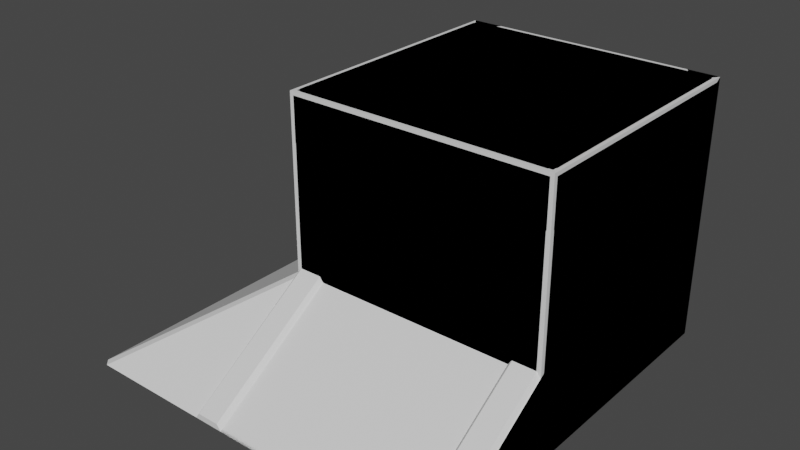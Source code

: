 # Source: environment.blend  (saved by Blender 3.0.42; exported with 4.5.12 LTS)
import bpy
from mathutils import Matrix  # noqa: F401  (used for matrix-valued properties, if any)

bpy.ops.wm.read_factory_settings(use_empty=True)
scene = bpy.context.scene
scene.name = 'Scene'

# ---- collections
col_collection = bpy.data.collections.new('Collection'); scene.collection.children.link(col_collection)

# ---- materials (node trees are filled in below, after node groups)
mat_faces = bpy.data.materials.new('Faces')
mat_faces.use_transparent_shadow = False
mat_sides = bpy.data.materials.new('Sides')
mat_sides.use_transparent_shadow = False
mat_edges = bpy.data.materials.new('Edges')
mat_edges.use_transparent_shadow = False

# ---- material node trees
mat_faces.use_nodes = True; mat_faces.node_tree.nodes.clear()
_N = mat_faces.node_tree.nodes; _L = mat_faces.node_tree.links
n0 = _N.new('ShaderNodeBsdfPrincipled'); n0.name = 'Principled BSDF'; n0.location = (10, 300)
n0.distribution = 'GGX'
n0.subsurface_method = 'RANDOM_WALK_SKIN'
n0.inputs[3].default_value = 1.45
n0.inputs[27].default_value = (0.0, 0.0, 0.0, 1.0)
n0.inputs[28].default_value = 1.0
n1 = _N.new('ShaderNodeOutputMaterial'); n1.name = 'Material Output'; n1.location = (300, 300)
_L.new(n0.outputs[0], n1.inputs[0])
n1.is_active_output = True
mat_sides.use_nodes = True; mat_sides.node_tree.nodes.clear()
_N = mat_sides.node_tree.nodes; _L = mat_sides.node_tree.links
n0 = _N.new('ShaderNodeBsdfPrincipled'); n0.name = 'Principled BSDF'; n0.location = (10, 300)
n0.distribution = 'GGX'
n0.subsurface_method = 'RANDOM_WALK_SKIN'
n0.inputs[3].default_value = 1.45
n0.inputs[27].default_value = (0.0, 0.0, 0.0, 1.0)
n0.inputs[28].default_value = 1.0
n1 = _N.new('ShaderNodeOutputMaterial'); n1.name = 'Material Output'; n1.location = (300, 300)
_L.new(n0.outputs[0], n1.inputs[0])
n1.is_active_output = True
mat_edges.use_nodes = True; mat_edges.node_tree.nodes.clear()
_N = mat_edges.node_tree.nodes; _L = mat_edges.node_tree.links
n0 = _N.new('ShaderNodeBsdfPrincipled'); n0.name = 'Principled BSDF'; n0.location = (10, 300)
n0.distribution = 'GGX'
n0.subsurface_method = 'RANDOM_WALK_SKIN'
n0.inputs[3].default_value = 1.45
n0.inputs[27].default_value = (0.0, 0.0, 0.0, 1.0)
n0.inputs[28].default_value = 1.0
n1 = _N.new('ShaderNodeOutputMaterial'); n1.name = 'Material Output'; n1.location = (300, 300)
_L.new(n0.outputs[0], n1.inputs[0])
n1.is_active_output = True

# ---- world
world_world = bpy.data.worlds.new('World'); scene.world = world_world
world_world.use_nodes = True; world_world.node_tree.nodes.clear()
_N = world_world.node_tree.nodes; _L = world_world.node_tree.links
n0 = _N.new('ShaderNodeOutputWorld'); n0.name = 'World Output'; n0.location = (300, 300)
n1 = _N.new('ShaderNodeBackground'); n1.name = 'Background'; n1.location = (10, 300)
n1.inputs[0].default_value = (0.05088, 0.05088, 0.05088, 1.0)
_L.new(n1.outputs[0], n0.inputs[0])
n0.is_active_output = True
world_world.color = (0.05088, 0.05088, 0.05088)
world_world.use_sun_shadow = False
world_world.sun_shadow_jitter_overblur = 0.0

# ---- meshes
me_cube_001 = bpy.data.meshes.new('Cube.001')
me_cube_001.from_pydata([(0.0, 0.0, 2.0), (0.0, 0.0, 0.0), (0.0, -3.0, 0.0), (-2.0, 0.0, 2.0), (-2.0, 0.0, 0.0), (-2.0, -3.0, 0.0), (-0.2367, -3.0, 0.0), (-1.763, -3.0, 0.0), (-1.763, 0.0, 2.0), (-0.2367, 0.0, 2.0), (-1.763, 0.0, 0.0), (-0.2367, 0.0, 0.0), (-1.968, -3.0, 0.04478), (-1.968, -0.04094, 2.0), (-0.0288, -0.04094, 2.0), (-0.0288, -3.0, 0.04478), (-1.795, -0.04094, 2.0), (-1.795, -3.0, 0.04478), (-0.2079, -3.0, 0.04478), (-0.2079, -0.04094, 2.0)], [], [(1, 11, 9, 0), (5, 3, 4), (1, 0, 2), (10, 4, 3, 8), (3, 5, 12, 13), (10, 8, 9, 11), (8, 7, 6, 9), (6, 2, 15, 18), (16, 13, 12, 17), (14, 19, 18, 15), (9, 6, 18, 19), (7, 8, 16, 17), (8, 3, 13, 16), (0, 9, 19, 14), (5, 7, 17, 12), (2, 0, 14, 15)])
me_cube_001.polygons.foreach_set('material_index', [2, 1, 1, 2, 2, 0, 0, 2, 2, 2, 2, 2, 2, 2, 2, 2])
_uv = me_cube_001.uv_layers.new(name='UVMap')
_uv.uv.foreach_set('vector', [0.0001001, 9.998e-05, 0.1184, 9.999e-05, 0.1184, 0.9999, 9.998e-05, 0.9999, 0.9999, 9.998e-05, 0.0, 0.5, 0.0, 0.0, 0.9999, 9.999e-05, 1.0, 0.5, 9.998e-05, 0.0001003, 0.8816, 0.0001001, 0.9999, 0.0001001, 0.9999, 0.9999, 0.8816, 0.9999, 0.08846, 0.000352, 0.08846, 1.0, 0.0714, 0.9853, 0.0725, 0.01605, 0.8816, 0.0001001, 0.8816, 0.9999, 0.1184, 0.9999, 0.1184, 9.999e-05, 0.8816, 0.0001, 0.8816, 0.9999, 0.1184, 0.9999, 0.1184, 0.0001003, 0.09107, 1.0, 0.003906, 0.9993, 0.02096, 0.983, 0.07409, 0.9849, 0.01595, 0.01522, 0.0725, 0.01605, 0.0714, 0.9853, 0.02059, 0.9834, 0.0157, 0.01572, 0.0753, 0.01652, 0.07409, 0.9849, 0.02096, 0.983, 0.09107, 0.0002269, 0.09107, 1.0, 0.07409, 0.9849, 0.0753, 0.01652, 0.003498, 0.9992, 2.974e-05, 2.974e-05, 0.01595, 0.01522, 0.02059, 0.9834, 2.974e-05, 2.974e-05, 0.08846, 0.000352, 0.0725, 0.01605, 0.01595, 0.01522, 3.017e-05, 3.017e-05, 0.09107, 0.0002269, 0.0753, 0.01652, 0.0157, 0.01572, 0.08846, 1.0, 0.003498, 0.9992, 0.02059, 0.9834, 0.0714, 0.9853, 0.003906, 0.9993, 3.017e-05, 3.017e-05, 0.0157, 0.01572, 0.02096, 0.983])
me_cube_001.materials.append(mat_faces)
me_cube_001.materials.append(mat_sides)
me_cube_001.materials.append(mat_edges)
me_cube_001.use_remesh_preserve_volume = False
me_cube_001.use_remesh_preserve_attributes = False
me_cube_001.use_mirror_vertex_groups = False
me_cube_001.update()
me_cube_004 = bpy.data.meshes.new('Cube.004')
me_cube_004.from_pydata([(-2.0, -1.858, 0.1421), (-1.959, -1.817, 0.1831), (-2.0, -1.858, 1.858), (-1.959, -1.817, 1.817), (-2.0, -0.1421, 1.858), (-1.959, -0.1831, 1.817), (-1.959, -0.1831, 0.1831), (-2.0, -0.1421, 0.1421), (-1.858, 0.0, 0.1421), (-1.817, -0.041, 0.1831), (-1.858, 0.0, 1.858), (-1.817, -0.041, 1.817), (-0.1421, 0.0, 1.858), (-0.1831, -0.041, 1.817), (-0.1831, -0.041, 0.1831), (-0.1421, 0.0, 0.1421), (0.0, -0.1421, 0.1421), (-0.041, -0.1831, 0.1831), (0.0, -0.1421, 1.858), (-0.041, -0.1831, 1.817), (0.0, -1.858, 1.858), (-0.041, -1.817, 1.817), (-0.041, -1.817, 0.1831), (0.0, -1.858, 0.1421), (-0.1421, -2.0, 0.1421), (-0.1831, -1.959, 0.1831), (-0.1421, -2.0, 1.858), (-0.1831, -1.959, 1.817), (-1.858, -2.0, 1.858), (-1.817, -1.959, 1.817), (-1.817, -1.959, 0.1831), (-1.858, -2.0, 0.1421), (-0.1831, -0.1831, 1.959), (-0.1421, -0.1421, 2.0), (-1.858, -0.1421, 2.0), (-1.817, -0.1831, 1.959), (-1.858, -1.858, 2.0), (-1.817, -1.817, 1.959), (-0.1831, -1.817, 1.959), (-0.1421, -1.858, 2.0), (-1.96, -2.0, 0.0405), (-2.0, -1.96, 0.0405), (-2.0, -1.96, 0.0), (-1.96, -2.0, 0.0), (-1.96, -2.0, 1.96), (-1.96, -1.96, 2.0), (-2.0, -1.96, 1.96), (-2.0, -0.0405, 0.0405), (-1.96, 0.0, 0.0405), (-1.96, 0.0, 0.0), (-2.0, -0.0405, 0.0), (-1.96, -0.0405, 2.0), (-1.96, 0.0, 1.96), (-2.0, -0.0405, 1.96), (0.0, -1.96, 0.0405), (-0.0405, -2.0, 0.0405), (-0.0405, -2.0, 0.0), (0.0, -1.96, 0.0), (-0.0405, -1.96, 2.0), (-0.0405, -2.0, 1.96), (0.0, -1.96, 1.96), (-0.0405, 0.0, 0.0405), (0.0, -0.0405, 0.0405), (0.0, -0.0405, 0.0), (-0.0405, 0.0, 0.0), (-0.0405, -0.0405, 2.0), (0.0, -0.0405, 1.96), (-0.0405, 0.0, 1.96)], [], [(55, 59, 26, 24), (1, 3, 5, 6), (40, 43, 56, 55, 24, 31), (45, 58, 39, 36), (61, 64, 49, 48, 8, 15), (51, 45, 36, 34), (9, 11, 13, 14), (53, 47, 7, 4), (65, 51, 34, 33), (52, 67, 12, 10), (17, 19, 21, 22), (67, 61, 15, 12), (62, 66, 18, 16), (58, 65, 33, 39), (60, 54, 23, 20), (25, 27, 29, 30), (54, 57, 63, 62, 16, 23), (48, 52, 10, 8), (41, 46, 2, 0), (47, 50, 42, 41, 0, 7), (32, 35, 37, 38), (66, 60, 20, 18), (46, 53, 4, 2), (59, 44, 28, 26), (7, 0, 1, 6), (15, 8, 9, 14), (23, 16, 17, 22), (31, 24, 25, 30), (0, 2, 3, 1), (2, 4, 5, 3), (4, 7, 6, 5), (11, 9, 8, 10), (10, 12, 13, 11), (12, 15, 14, 13), (19, 17, 16, 18), (18, 20, 21, 19), (20, 23, 22, 21), (27, 25, 24, 26), (26, 28, 29, 27), (30, 29, 28, 31), (35, 32, 33, 34), (32, 38, 39, 33), (37, 35, 34, 36), (38, 37, 36, 39), (40, 41, 42, 43), (44, 45, 46), (47, 48, 49, 50), (51, 52, 53), (54, 55, 56, 57), (58, 59, 60), (61, 62, 63, 64), (65, 66, 67), (40, 44, 46, 41), (45, 51, 53, 46), (52, 48, 47, 53), (51, 65, 67, 52), (66, 62, 61, 67), (65, 58, 60, 66), (59, 55, 54, 60), (58, 45, 44, 59), (44, 40, 31, 28)])
me_cube_004.polygons.foreach_set('material_index', [1, 0, 1, 1, 1, 1, 0, 1, 1, 1, 0, 1, 1, 1, 1, 0, 1, 1, 1, 1, 0, 1, 1, 1, 1, 1, 1, 1, 1, 1, 1, 1, 1, 1, 1, 1, 1, 1, 1, 1, 1, 1, 1, 1, 1, 1, 1, 1, 1, 1, 1, 1, 1, 1, 1, 1, 1, 1, 1, 1, 1])
_k = set([(1, 3), (1, 6), (3, 5), (5, 6), (9, 11), (9, 14), (11, 13), (13, 14), (17, 19), (17, 22), (19, 21), (21, 22), (25, 27), (25, 30), (27, 29), (29, 30), (32, 35), (32, 38), (35, 37), (37, 38)])
me_cube_004.attributes.new('sharp_edge', 'BOOLEAN', 'EDGE').data.foreach_set('value', [ (min(e.vertices), max(e.vertices)) in _k for e in me_cube_004.edges])
_uv = me_cube_004.uv_layers.new(name='UVMap')
_uv.uv.foreach_set('vector', [0.3801, 0.7551, 0.6199, 0.7551, 0.6072, 0.7678, 0.3928, 0.7678, 0.0, 0.0, 0.0, 1.0, 1.0, 1.0, 1.0, 0.0, 0.3801, 0.9949, 0.375, 0.9949, 0.375, 0.7551, 0.3801, 0.7551, 0.3928, 0.7678, 0.3928, 0.9822, 0.8699, 0.7449, 0.6301, 0.7449, 0.6428, 0.7322, 0.8572, 0.7322, 0.3801, 0.4949, 0.375, 0.4949, 0.375, 0.2551, 0.3801, 0.2551, 0.3928, 0.2678, 0.3928, 0.4822, 0.8699, 0.5051, 0.8699, 0.7449, 0.8572, 0.7322, 0.8572, 0.5178, 0.0, 0.0, 0.0, 1.0, 1.0, 1.0, 1.0, 0.0, 0.6199, 0.2449, 0.3801, 0.2449, 0.3928, 0.2322, 0.6072, 0.2322, 0.6301, 0.5051, 0.8699, 0.5051, 0.8572, 0.5178, 0.6428, 0.5178, 0.6199, 0.2551, 0.6199, 0.4949, 0.6072, 0.4822, 0.6072, 0.2678, 1.0, 0.0, 1.0, 1.0, 0.0, 1.0, 0.0, 0.0, 0.6199, 0.4949, 0.3801, 0.4949, 0.3928, 0.4822, 0.6072, 0.4822, 0.3801, 0.5051, 0.6199, 0.5051, 0.6072, 0.5178, 0.3928, 0.5178, 0.6301, 0.7449, 0.6301, 0.5051, 0.6428, 0.5178, 0.6428, 0.7322, 0.6199, 0.7449, 0.3801, 0.7449, 0.3928, 0.7322, 0.6072, 0.7322, 1.0, 0.0, 1.0, 1.0, 0.0, 1.0, 0.0, 0.0, 0.3801, 0.7449, 0.375, 0.7449, 0.375, 0.5051, 0.3801, 0.5051, 0.3928, 0.5178, 0.3928, 0.7322, 0.3801, 0.2551, 0.6199, 0.2551, 0.6072, 0.2678, 0.3928, 0.2678, 0.3801, 0.005062, 0.6199, 0.005062, 0.6072, 0.01777, 0.3928, 0.01777, 0.3801, 0.2449, 0.375, 0.2449, 0.375, 0.005062, 0.3801, 0.005062, 0.3928, 0.01777, 0.3928, 0.2322, 1.0, 1.0, 0.0, 1.0, 0.0, 0.0, 1.0, 0.0, 0.6199, 0.5051, 0.6199, 0.7449, 0.6072, 0.7322, 0.6072, 0.5178, 0.6199, 0.005062, 0.6199, 0.2449, 0.6072, 0.2322, 0.6072, 0.01777, 0.6199, 0.7551, 0.6199, 0.9949, 0.6072, 0.9822, 0.6072, 0.7678, 0.3928, 0.2322, 0.3928, 0.01777, 0.3979, 0.02289, 0.3979, 0.2271, 0.3928, 0.4822, 0.3928, 0.2678, 0.3979, 0.2729, 0.3979, 0.4771, 0.3928, 0.7322, 0.3928, 0.5178, 0.3979, 0.5229, 0.3979, 0.7271, 0.3928, 0.9822, 0.3928, 0.7678, 0.3979, 0.7729, 0.3979, 0.9771, 0.3928, 0.01777, 0.6072, 0.01777, 0.6021, 0.02289, 0.3979, 0.02289, 0.6072, 0.01777, 0.6072, 0.2322, 0.6021, 0.2271, 0.6021, 0.02289, 0.6072, 0.2322, 0.3928, 0.2322, 0.3979, 0.2271, 0.6021, 0.2271, 0.6021, 0.2729, 0.3979, 0.2729, 0.3928, 0.2678, 0.6072, 0.2678, 0.6072, 0.2678, 0.6072, 0.4822, 0.6021, 0.4771, 0.6021, 0.2729, 0.6072, 0.4822, 0.3928, 0.4822, 0.3979, 0.4771, 0.6021, 0.4771, 0.6021, 0.5229, 0.3979, 0.5229, 0.3928, 0.5178, 0.6072, 0.5178, 0.6072, 0.5178, 0.6072, 0.7322, 0.6021, 0.7271, 0.6021, 0.5229, 0.6072, 0.7322, 0.3928, 0.7322, 0.3979, 0.7271, 0.6021, 0.7271, 0.6021, 0.7729, 0.3979, 0.7729, 0.3928, 0.7678, 0.6072, 0.7678, 0.6072, 0.7678, 0.6072, 0.9822, 0.6021, 0.9771, 0.6021, 0.7729, 0.3979, 0.9771, 0.6021, 0.9771, 0.6072, 0.9822, 0.3928, 0.9822, 0.8521, 0.5229, 0.6479, 0.5229, 0.6428, 0.5178, 0.8572, 0.5178, 0.6479, 0.5229, 0.6479, 0.7271, 0.6428, 0.7322, 0.6428, 0.5178, 0.8521, 0.7271, 0.8521, 0.5229, 0.8572, 0.5178, 0.8572, 0.7322, 0.6479, 0.7271, 0.8521, 0.7271, 0.8572, 0.7322, 0.6428, 0.7322, 0.3801, -4.657e-10, 0.3801, 0.005062, 0.375, 0.005062, 0.375, 0.0, 0.6199, 0.0, 0.6225, 0.002531, 0.6199, 0.005062, 0.3801, 0.2449, 0.3775, 0.2475, 0.375, 0.25, 0.375, 0.2449, 0.625, 0.2449, 0.6199, 0.25, 0.6199, 0.2449, 0.3801, 0.75, 0.3801, 0.7551, 0.375, 0.7551, 0.375, 0.75, 0.625, 0.7551, 0.6199, 0.7551, 0.6199, 0.75, 0.3801, 0.4949, 0.3775, 0.4975, 0.375, 0.5, 0.375, 0.4949, 0.625, 0.4949, 0.6199, 0.5, 0.6199, 0.4949, 0.3801, 0.0, 0.6199, 0.0, 0.6199, 0.005062, 0.3801, 0.005062, 0.625, 0.005062, 0.625, 0.2449, 0.6199, 0.2449, 0.6199, 0.005062, 0.6199, 0.2551, 0.3801, 0.2551, 0.3801, 0.2449, 0.6199, 0.2449, 0.625, 0.2551, 0.625, 0.4949, 0.6199, 0.4949, 0.6199, 0.2551, 0.6199, 0.5051, 0.3801, 0.5051, 0.3801, 0.4949, 0.6199, 0.4949, 0.6301, 0.5051, 0.6301, 0.7449, 0.6199, 0.7449, 0.6199, 0.5051, 0.6199, 0.7551, 0.3801, 0.7551, 0.3801, 0.7449, 0.6199, 0.7449, 0.625, 0.7551, 0.625, 0.9949, 0.6199, 0.9949, 0.6199, 0.7551, 0.6199, 0.9949, 0.3801, 0.9949, 0.3928, 0.9822, 0.6072, 0.9822])
me_cube_004.materials.append(mat_faces)
me_cube_004.materials.append(mat_edges)
me_cube_004.use_remesh_fix_poles = True
me_cube_004.use_remesh_preserve_attributes = False
me_cube_004.update()
me_cube_005 = bpy.data.meshes.new('Cube.005')
me_cube_005.from_pydata([(-2.0, -2.0, 0.0), (-2.0, -2.0, 2.0), (-2.0, 0.0, 0.0), (-2.0, 0.0, 2.0), (0.0, -2.0, 0.0), (0.0, -2.0, 2.0), (0.0, 0.0, 0.0), (0.0, 0.0, 2.0)], [], [(0, 1, 3, 2), (2, 3, 7, 6), (6, 7, 5, 4), (4, 5, 1, 0), (7, 3, 1, 5)])
me_cube_005.polygons.foreach_set('material_index', [1, 1, 1, 1, 0])
_uv = me_cube_005.uv_layers.new(name='UVMap')
_uv.uv.foreach_set('vector', [0.0, 0.0, 0.0, 1.0, 1.0, 1.0, 1.0, 0.0, 0.0, 0.0, 0.0, 1.0, 1.0, 1.0, 1.0, 0.0, 1.0, 0.0, 1.0, 1.0, 0.0, 1.0, 0.0, 0.0, 1.0, 0.0, 1.0, 1.0, 0.0, 1.0, 0.0, 0.0, 1.0, 1.0, 0.0, 1.0, 0.0, 0.0, 1.0, 0.0])
me_cube_005.materials.append(mat_faces)
me_cube_005.materials.append(mat_sides)
me_cube_005.use_remesh_fix_poles = True
me_cube_005.use_remesh_preserve_attributes = False
me_cube_005.update()
me_cube_006 = bpy.data.meshes.new('Cube.006')
me_cube_006.from_pydata([(-1.971, -2.0, 0.0), (-2.0, -1.971, 0.0), (-1.971, -2.0, 1.973), (-1.935, -1.973, 2.0), (-1.973, -1.935, 2.0), (-2.0, -1.971, 1.973), (-2.0, -0.02892, 0.0), (-1.971, 0.0, 0.0), (-1.973, -0.06496, 2.0), (-1.935, -0.02735, 2.0), (-1.971, 0.0, 1.973), (-2.0, -0.02892, 1.973), (0.0, -1.971, 0.0), (-0.02892, -2.0, 0.0), (-0.02735, -1.935, 2.0), (-0.06496, -1.973, 2.0), (-0.02892, -2.0, 1.973), (0.0, -1.971, 1.973), (-0.02892, 0.0, 0.0), (0.0, -0.02892, 0.0), (-0.06496, -0.02735, 2.0), (-0.02735, -0.06496, 2.0), (0.0, -0.02892, 1.973), (-0.02892, 0.0, 1.973), (-2.0, -1.971, 1.643), (-1.971, -2.0, 1.643), (-1.971, 0.0, 1.643), (-2.0, -0.02898, 1.643), (0.0, -0.02898, 1.643), (-0.02898, 0.0, 1.643), (-0.02898, -2.0, 1.643), (0.0, -1.971, 1.643), (-0.3362, -0.3737, 1.979), (-0.3737, -0.3362, 1.979), (-0.2952, -0.3328, 2.0), (-0.3328, -0.2952, 2.0), (-1.667, -0.2952, 2.0), (-1.705, -0.3328, 2.0), (-1.626, -0.3362, 1.979), (-1.664, -0.3737, 1.979), (-1.705, -1.667, 2.0), (-1.667, -1.705, 2.0), (-1.664, -1.626, 1.979), (-1.626, -1.664, 1.979), (-0.3737, -1.664, 1.979), (-0.3362, -1.626, 1.979), (-0.3328, -1.705, 2.0), (-0.2952, -1.667, 2.0), (-2.0, -0.02898, 0.3466), (-1.971, 0.0, 0.3466), (-0.02898, 0.0, 0.3466), (0.0, -0.02898, 0.3466), (0.0, -1.971, 0.3466), (-0.02898, -2.0, 0.3466), (-2.0, -1.971, 0.3466), (-1.971, -2.0, 0.3466), (-1.945, -1.974, 0.3784), (-1.974, -1.945, 0.3784), (-1.945, -1.974, 1.612), (-1.974, -1.945, 1.612), (-0.02626, -1.945, 1.612), (-0.05528, -1.974, 1.612), (-0.05528, -0.02626, 1.612), (-0.02626, -0.05528, 1.612), (-1.974, -0.05528, 1.612), (-1.945, -0.02626, 1.612), (-1.974, -0.05528, 0.3784), (-1.945, -0.02626, 0.3784), (-0.05528, -0.02626, 0.3784), (-0.02626, -0.05528, 0.3784), (-0.02626, -1.945, 0.3784), (-0.05528, -1.974, 0.3784)], [], [(3, 15, 46, 41), (19, 51, 52, 12), (30, 25, 58, 61), (24, 5, 11, 27), (13, 53, 55, 0), (38, 33, 35, 36), (26, 29, 62, 65), (52, 51, 69, 70), (57, 59, 64, 66), (8, 4, 40, 37), (26, 10, 23, 29), (42, 39, 37, 40), (7, 49, 50, 18), (28, 22, 17, 31), (32, 45, 47, 34), (32, 33, 38, 39, 42, 43, 44, 45), (44, 43, 41, 46), (48, 54, 57, 66), (20, 9, 36, 35), (14, 21, 34, 47), (30, 16, 2, 25), (69, 63, 60, 70), (67, 65, 62, 68), (71, 61, 58, 56), (55, 53, 71, 56), (50, 49, 67, 68), (28, 31, 60, 63), (24, 27, 64, 59), (2, 3, 4, 5), (8, 9, 10, 11), (14, 15, 16, 17), (20, 21, 22, 23), (25, 2, 5, 24), (4, 8, 11, 5), (49, 7, 6, 48), (9, 20, 23, 10), (51, 19, 18, 50), (21, 14, 17, 22), (53, 13, 12, 52), (15, 3, 2, 16), (69, 51, 50, 68), (10, 26, 27, 11), (22, 28, 29, 23), (16, 30, 31, 17), (37, 39, 38, 36), (32, 34, 35, 33), (44, 46, 47, 45), (41, 43, 42, 40), (46, 15, 14, 47), (20, 35, 34, 21), (8, 37, 36, 9), (3, 41, 40, 4), (48, 66, 67, 49), (57, 54, 55, 56), (52, 70, 71, 53), (0, 55, 54, 1), (56, 58, 59, 57), (65, 67, 66, 64), (63, 69, 68, 62), (61, 71, 70, 60), (26, 65, 64, 27), (58, 25, 24, 59), (30, 61, 60, 31), (62, 29, 28, 63), (1, 54, 48, 6)])
me_cube_006.polygons.foreach_set('material_index', [1, 1, 1, 1, 1, 1, 1, 1, 0, 1, 1, 1, 1, 1, 1, 0, 1, 1, 1, 1, 1, 0, 0, 0, 1, 1, 1, 1, 1, 1, 1, 1, 1, 1, 1, 1, 1, 1, 1, 1, 1, 1, 1, 1, 1, 1, 1, 1, 1, 1, 1, 1, 1, 1, 1, 1, 0, 0, 0, 0, 1, 1, 1, 1, 1])
_uv = me_cube_006.uv_layers.new(name='UVMap')
_uv.uv.foreach_set('vector', [0.03248, 0.01367, 0.9675, 0.01367, 0.8336, 0.1476, 0.1664, 0.1476, 0.9855, -0.1886, 0.9855, -0.01529, 0.01449, -0.01529, 0.01446, -0.1886, 0.9855, 0.6331, 0.01449, 0.6331, 0.02764, 0.6172, 0.9724, 0.6172, 0.01449, 0.6331, 0.01446, 0.7977, 0.9855, 0.7977, 0.9855, 0.6331, 0.9855, -0.1886, 0.9855, -0.01529, 0.01449, -0.01529, 0.01446, -0.1886, 0.1869, 0.8319, 0.8131, 0.8319, 0.8336, 0.8524, 0.1664, 0.8524, 0.01449, 0.6331, 0.9855, 0.6331, 0.9724, 0.6172, 0.02764, 0.6172, 0.01449, -0.01529, 0.9855, -0.01529, 0.9724, 0.000609, 0.02764, 0.000609, 0.02764, 0.000609, 0.02764, 0.6172, 0.9724, 0.6172, 0.9724, 0.000609, 0.01367, 0.9675, 0.01367, 0.03248, 0.1476, 0.1664, 0.1476, 0.8336, 0.01449, 0.6331, 0.01446, 0.7977, 0.9855, 0.7977, 0.9855, 0.6331, 0.1681, 0.1869, 0.1681, 0.8131, 0.1476, 0.8336, 0.1476, 0.1664, 0.01446, -0.1886, 0.01449, -0.01529, 0.9855, -0.01529, 0.9855, -0.1886, 0.9855, 0.6331, 0.9855, 0.7977, 0.01446, 0.7977, 0.01449, 0.6331, 0.8319, 0.8131, 0.8319, 0.1869, 0.8524, 0.1664, 0.8524, 0.8336, 0.8319, 0.8131, 0.8131, 0.8319, 0.1869, 0.8319, 0.1681, 0.8131, 0.1681, 0.1869, 0.1869, 0.1681, 0.8131, 0.1681, 0.8319, 0.1869, 0.8131, 0.1681, 0.1869, 0.1681, 0.1664, 0.1476, 0.8336, 0.1476, 0.9855, -0.01529, 0.01449, -0.01529, 0.02764, 0.000609, 0.9724, 0.000609, 0.9675, 0.9863, 0.03248, 0.9863, 0.1664, 0.8524, 0.8336, 0.8524, 0.9863, 0.03248, 0.9863, 0.9675, 0.8524, 0.8336, 0.8524, 0.1664, 0.9855, 0.6331, 0.9855, 0.7977, 0.01446, 0.7977, 0.01449, 0.6331, 0.9724, 0.000609, 0.9724, 0.6172, 0.02764, 0.6172, 0.02764, 0.000609, 0.02764, 0.000609, 0.02764, 0.6172, 0.9724, 0.6172, 0.9724, 0.000609, 0.9724, 0.000609, 0.9724, 0.6172, 0.02764, 0.6172, 0.02764, 0.000609, 0.01449, -0.01529, 0.9855, -0.01529, 0.9724, 0.000609, 0.02764, 0.000609, 0.9855, -0.01529, 0.01449, -0.01529, 0.02764, 0.000609, 0.9724, 0.000609, 0.9855, 0.6331, 0.01449, 0.6331, 0.02764, 0.6172, 0.9724, 0.6172, 0.01449, 0.6331, 0.9855, 0.6331, 0.9724, 0.6172, 0.02764, 0.6172, 0.01446, 0.0, 0.03248, 0.01367, 0.01367, 0.03248, 0.0, 0.01446, 0.01367, 0.9675, 0.03248, 0.9863, 0.01446, 1.0, 0.0, 0.9855, 0.9863, 0.03248, 0.9675, 0.01367, 0.9855, 0.0, 1.0, 0.01446, 0.9675, 0.9863, 0.9863, 0.9675, 1.0, 0.9855, 0.9855, 1.0, 0.01449, 0.6331, 0.01446, 0.7977, 0.0, 0.7977, 0.0, 0.6331, 0.01367, 0.03248, 0.01367, 0.9675, 0.0, 0.9855, 0.0, 0.01446, 0.01449, -0.01529, 0.01446, -0.1886, 0.0, -0.1886, 0.0, -0.01529, 0.03248, 0.9863, 0.9675, 0.9863, 0.9855, 1.0, 0.01446, 1.0, 1.0, -0.01529, 1.0, -0.1886, 0.9855, -0.1886, 0.9855, -0.01529, 0.9863, 0.9675, 0.9863, 0.03248, 1.0, 0.01446, 1.0, 0.9855, 0.9855, -0.01529, 0.9855, -0.1886, 1.0, -0.1886, 1.0, -0.01529, 0.9675, 0.01367, 0.03248, 0.01367, 0.01446, 0.0, 0.9855, 0.0, 0.9869, 0.9724, 1.0, 0.9855, 0.9855, 1.0, 0.9724, 0.9869, 0.01446, 0.7977, 0.01449, 0.6331, 0.0, 0.6331, 0.0, 0.7977, 1.0, 0.7977, 1.0, 0.6331, 0.9855, 0.6331, 0.9855, 0.7977, 0.0, 0.7977, 0.0, 0.6331, 0.01449, 0.6331, 0.01446, 0.7977, 0.1476, 0.8336, 0.1681, 0.8131, 0.1869, 0.8319, 0.1664, 0.8524, 0.8319, 0.8131, 0.8524, 0.8336, 0.8336, 0.8524, 0.8131, 0.8319, 0.8131, 0.1681, 0.8336, 0.1476, 0.8524, 0.1664, 0.8319, 0.1869, 0.1664, 0.1476, 0.1869, 0.1681, 0.1681, 0.1869, 0.1476, 0.1664, 0.8336, 0.1476, 0.9675, 0.01367, 0.9863, 0.03248, 0.8524, 0.1664, 0.9675, 0.9863, 0.8336, 0.8524, 0.8524, 0.8336, 0.9863, 0.9675, 0.01367, 0.9675, 0.1476, 0.8336, 0.1664, 0.8524, 0.03248, 0.9863, 0.03248, 0.01367, 0.1664, 0.1476, 0.1476, 0.1664, 0.01367, 0.03248, 0.0, 0.9855, 0.01313, 0.9724, 0.02764, 0.9869, 0.01449, 1.0, 0.01313, 0.02764, 0.0, 0.01449, 0.01449, 0.0, 0.02764, 0.01313, 1.0, 0.01449, 0.9869, 0.02764, 0.9724, 0.01313, 0.9855, 0.0, 0.01446, -0.1886, 0.01449, -0.01529, 0.0, -0.01529, 0.0, -0.1886, 0.02764, 0.000609, 0.02764, 0.6172, 0.01313, 0.6172, 0.01313, 0.000609, 0.9869, 0.6172, 0.9869, 0.000609, 0.9724, 0.000609, 0.9724, 0.6172, 0.9869, 0.6172, 0.9869, 0.000609, 0.9724, 0.000609, 0.9724, 0.6172, 0.9724, 0.6172, 0.9724, 0.000609, 0.9869, 0.000609, 0.9869, 0.6172, 0.01449, 1.0, 0.02764, 0.9869, 0.01313, 0.9724, 0.0, 0.9855, 0.02764, 0.01313, 0.01449, 0.0, 0.0, 0.01449, 0.01313, 0.02764, 0.9855, 0.0, 0.9724, 0.01313, 0.9869, 0.02764, 1.0, 0.01449, 0.9724, 0.9869, 0.9855, 1.0, 1.0, 0.9855, 0.9869, 0.9724, 0.01446, -0.1886, 0.01449, -0.01529, 0.9855, -0.01529, 0.9855, -0.1886])
me_cube_006.materials.append(mat_faces)
me_cube_006.materials.append(mat_edges)
me_cube_006.use_remesh_fix_poles = True
me_cube_006.use_remesh_preserve_attributes = False
me_cube_006.update()
me_cube_007 = bpy.data.meshes.new('Cube.007')
me_cube_007.from_pydata([(-1.968, -2.0, 0.0), (-2.0, -1.968, 0.0), (-1.968, -2.0, 1.968), (-1.968, -1.968, 2.0), (-2.0, -1.968, 1.968), (-2.0, -0.0325, 0.0), (-1.968, 0.0, 0.0), (-1.968, -0.0325, 2.0), (-1.968, 0.0, 1.968), (-2.0, -0.0325, 1.968), (0.0, -1.968, 0.0), (-0.0325, -2.0, 0.0), (-0.0325, -1.968, 2.0), (-0.0325, -2.0, 1.968), (0.0, -1.968, 1.968), (-0.0325, 0.0, 0.0), (0.0, -0.0325, 0.0), (-0.0325, -0.0325, 2.0), (0.0, -0.0325, 1.968), (-0.0325, 0.0, 1.968)], [], [(11, 13, 2, 0), (16, 18, 14, 10), (17, 7, 3, 12), (6, 8, 19, 15), (2, 3, 4), (7, 8, 9), (12, 13, 14), (17, 18, 19), (0, 2, 4, 1), (3, 7, 9, 4), (8, 6, 5, 9), (7, 17, 19, 8), (18, 16, 15, 19), (17, 12, 14, 18), (13, 11, 10, 14), (12, 3, 2, 13), (1, 4, 9, 5)])
_uv = me_cube_007.uv_layers.new(name='UVMap')
_uv.uv.foreach_set('vector', [0.9931, 0.9767, 9.97e-05, 0.9767, 9.988e-05, 9.964e-05, 0.9931, 0.0001001, 0.9931, 0.9767, 9.969e-05, 0.9767, 9.964e-05, 9.964e-05, 0.9931, 9.97e-05, 0.9838, 0.9838, 0.01625, 0.9838, 0.01625, 0.01625, 0.9838, 0.01625, 0.9931, 0.9767, 9.967e-05, 0.9767, 9.977e-05, 9.964e-05, 0.9931, 9.983e-05, 0.01625, 0.0, 0.01625, 0.01625, 0.0, 0.01625, 0.01625, 0.9838, 0.01625, 1.0, 0.0, 0.9838, 0.9838, 0.01625, 0.9838, 0.0, 1.0, 0.01625, 0.9838, 0.9838, 1.0, 0.9838, 0.9838, 1.0, 9.97e-05, 9.964e-05, 0.9931, 0.000101, 0.9931, 0.0233, 9.967e-05, 0.0233, 0.01625, 0.01625, 0.01625, 0.9838, 0.0, 0.9838, 0.0, 0.01625, 9.967e-05, 0.9767, 0.9931, 0.9767, 0.9931, 0.9999, 9.964e-05, 0.9999, 0.01625, 0.9838, 0.9838, 0.9838, 0.9838, 1.0, 0.01625, 1.0, 9.969e-05, 0.9767, 0.9931, 0.9767, 0.9931, 0.9999, 9.967e-05, 0.9999, 0.9838, 0.9838, 0.9838, 0.01625, 1.0, 0.01625, 1.0, 0.9838, 9.97e-05, 0.9767, 0.9931, 0.9767, 0.9931, 0.9999, 9.964e-05, 0.9999, 0.9838, 0.01625, 0.01625, 0.01625, 0.01625, 0.0, 0.9838, 0.0, 9.967e-05, 0.0233, 0.9931, 0.0233, 0.9931, 0.9999, 9.964e-05, 0.9999])
me_cube_007.materials.append(mat_faces)
me_cube_007.use_remesh_fix_poles = True
me_cube_007.use_remesh_preserve_attributes = False
me_cube_007.update()
me_cube_009 = bpy.data.meshes.new('Cube.009')
me_cube_009.from_pydata([(-3.0, 0.0, 0.0), (0.0, -3.0, 0.0), (0.0, 0.0, 0.0), (-2.954, -3.0, 0.0), (-3.0, -2.954, 5.402e-08), (-0.04622, 0.0, 1.969), (0.0, -0.04622, 1.969), (0.0, 0.0, 1.964)], [], [(0, 5, 7, 2), (1, 6, 3), (2, 7, 6, 1), (5, 6, 7), (5, 4, 3, 6), (5, 0, 4)])
_uv = me_cube_009.uv_layers.new(name='UVMap')
_uv.uv.foreach_set('vector', [0.0, 1.0, 0.9846, 1.0, 1.0, 0.9822, 1.0, 0.0, 1.0, 0.0, 1.0, 0.9846, 0.01541, 0.0, 1.0, 0.0, 1.0, 0.9822, 0.9846, 0.9846, 0.0, 0.0, 0.9846, 0.9953, 1.0, 0.9846, 1.0, 0.9945, 0.9846, 1.0, 0.0, 0.01541, 0.01541, 0.0, 1.0, 0.9846, 0.9846, 1.0, 0.0, 1.0, 0.0, 0.01541])
me_cube_009.materials.append(mat_faces)
me_cube_009.materials.append(mat_sides)
me_cube_009.use_remesh_fix_poles = True
me_cube_009.use_remesh_preserve_attributes = False
me_cube_009.update()

# ---- objects
ob_ramp = bpy.data.objects.new('Ramp', me_cube_001)
ob_cube1 = bpy.data.objects.new('Cube1', me_cube_004)
ob_cube_default = bpy.data.objects.new('Cube_Default', me_cube_005)
ob_cube2 = bpy.data.objects.new('Cube2', me_cube_006)
ob_cube3 = bpy.data.objects.new('Cube3', me_cube_007)
ob_rampcorner = bpy.data.objects.new('RampCorner', me_cube_009)

# ---- transforms, parenting, visibility, modifiers, constraints
ob_ramp.location = (0.0, 0.0, 0.0)
ob_ramp.lock_rotations_4d = False
ob_ramp.empty_display_type = 'ARROWS'
ob_ramp.lineart.crease_threshold = 0.0
ob_cube1.location = (0.0, 0.0, 0.0)
ob_cube_default.location = (0.0, 0.0, 0.0)
ob_cube2.location = (0.0, 0.0, 0.0)
ob_cube3.location = (0.0, 0.0, 0.0)
ob_rampcorner.location = (0.0, 0.0, 0.0)

# ---- collection membership
col_collection.objects.link(ob_ramp)
col_collection.objects.link(ob_cube1)
col_collection.objects.link(ob_cube_default)
col_collection.objects.link(ob_cube2)
col_collection.objects.link(ob_cube3)
col_collection.objects.link(ob_rampcorner)

# ---- scene / render settings (as saved in the file)
scene.frame_start = 1; scene.frame_end = 250; scene.frame_set(1)
scene.render.engine = 'BLENDER_EEVEE_NEXT'
scene.cycles.sampling_pattern = 'TABULATED_SOBOL'
scene.cycles.use_light_tree = False
scene.view_settings.view_transform = 'Filmic'
bpy.context.view_layer.update()

# ---- added for rendering (the .blend has no active camera and no usable light): camera, sun
cam_auto = bpy.data.cameras.new('AutoCamera')
cam_auto.lens = 50.0
cam_auto.sensor_width = 36.0
cam_auto.clip_end = 1000.0
ob_auto_camera = bpy.data.objects.new('AutoCamera', cam_auto)
scene.collection.objects.link(ob_auto_camera)
ob_auto_camera.location = (2.83969, -6.70763, 4.47175)
ob_auto_camera.rotation_euler = (1.09748, -7.21219e-08, 0.694738)
scene.camera = ob_auto_camera
light_auto_sun = bpy.data.lights.new('AutoSun', 'SUN')
light_auto_sun.energy = 3.0
light_auto_sun.angle = 0.0523599
ob_auto_sun = bpy.data.objects.new('AutoSun', light_auto_sun)
scene.collection.objects.link(ob_auto_sun)
ob_auto_sun.rotation_euler = (0.872665, 0.174533, 0.523599)
bpy.context.view_layer.update()
